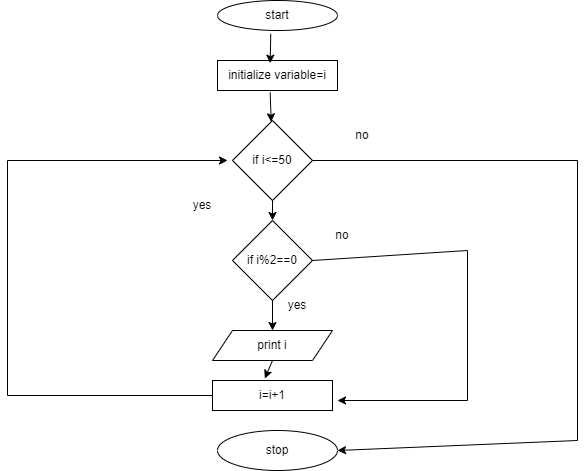

The diagram above was exported from draw.io. Its source (the exported page's mxGraphModel, read from the mxfile embedded in the PNG):
<mxGraphModel dx="794" dy="438" grid="1" gridSize="10" guides="1" tooltips="1" connect="1" arrows="1" fold="1" page="1" pageScale="1" pageWidth="850" pageHeight="1100" math="0" shadow="0">
  <root>
    <mxCell id="0" />
    <mxCell id="1" parent="0" />
    <mxCell id="79gIY8De6_q7yItBrpmy-2" value="start" style="ellipse;whiteSpace=wrap;html=1;" vertex="1" parent="1">
      <mxGeometry x="330" y="10" width="120" height="30" as="geometry" />
    </mxCell>
    <mxCell id="79gIY8De6_q7yItBrpmy-3" value="initialize variable=i" style="rounded=0;whiteSpace=wrap;html=1;" vertex="1" parent="1">
      <mxGeometry x="330" y="70" width="120" height="30" as="geometry" />
    </mxCell>
    <mxCell id="79gIY8De6_q7yItBrpmy-4" value="if i&amp;lt;=50" style="rhombus;whiteSpace=wrap;html=1;" vertex="1" parent="1">
      <mxGeometry x="345" y="130" width="80" height="80" as="geometry" />
    </mxCell>
    <mxCell id="79gIY8De6_q7yItBrpmy-5" value="if i%2==0" style="rhombus;whiteSpace=wrap;html=1;" vertex="1" parent="1">
      <mxGeometry x="345" y="230" width="80" height="80" as="geometry" />
    </mxCell>
    <mxCell id="79gIY8De6_q7yItBrpmy-6" value="print i" style="shape=parallelogram;perimeter=parallelogramPerimeter;whiteSpace=wrap;html=1;fixedSize=1;" vertex="1" parent="1">
      <mxGeometry x="325" y="340" width="120" height="30" as="geometry" />
    </mxCell>
    <mxCell id="79gIY8De6_q7yItBrpmy-7" value="i=i+1" style="rounded=0;whiteSpace=wrap;html=1;" vertex="1" parent="1">
      <mxGeometry x="325" y="390" width="120" height="30" as="geometry" />
    </mxCell>
    <mxCell id="79gIY8De6_q7yItBrpmy-8" value="stop" style="ellipse;whiteSpace=wrap;html=1;" vertex="1" parent="1">
      <mxGeometry x="330" y="440" width="120" height="40" as="geometry" />
    </mxCell>
    <mxCell id="79gIY8De6_q7yItBrpmy-9" value="" style="endArrow=classic;html=1;rounded=0;exitX=0.444;exitY=1.111;exitDx=0;exitDy=0;exitPerimeter=0;entryX=0.439;entryY=0.089;entryDx=0;entryDy=0;entryPerimeter=0;" edge="1" parent="1" source="79gIY8De6_q7yItBrpmy-2" target="79gIY8De6_q7yItBrpmy-3">
      <mxGeometry width="50" height="50" relative="1" as="geometry">
        <mxPoint x="380" y="220" as="sourcePoint" />
        <mxPoint x="430" y="170" as="targetPoint" />
      </mxGeometry>
    </mxCell>
    <mxCell id="79gIY8De6_q7yItBrpmy-10" value="" style="endArrow=classic;html=1;rounded=0;exitX=0.439;exitY=1.067;exitDx=0;exitDy=0;exitPerimeter=0;" edge="1" parent="1" source="79gIY8De6_q7yItBrpmy-3" target="79gIY8De6_q7yItBrpmy-4">
      <mxGeometry width="50" height="50" relative="1" as="geometry">
        <mxPoint x="385" y="110" as="sourcePoint" />
        <mxPoint x="430" y="170" as="targetPoint" />
      </mxGeometry>
    </mxCell>
    <mxCell id="79gIY8De6_q7yItBrpmy-11" value="" style="endArrow=classic;html=1;rounded=0;exitX=0.5;exitY=1;exitDx=0;exitDy=0;entryX=0.5;entryY=0;entryDx=0;entryDy=0;" edge="1" parent="1" source="79gIY8De6_q7yItBrpmy-4" target="79gIY8De6_q7yItBrpmy-5">
      <mxGeometry width="50" height="50" relative="1" as="geometry">
        <mxPoint x="380" y="220" as="sourcePoint" />
        <mxPoint x="430" y="170" as="targetPoint" />
      </mxGeometry>
    </mxCell>
    <mxCell id="79gIY8De6_q7yItBrpmy-12" value="" style="endArrow=classic;html=1;rounded=0;exitX=0.5;exitY=1;exitDx=0;exitDy=0;" edge="1" parent="1" source="79gIY8De6_q7yItBrpmy-5">
      <mxGeometry width="50" height="50" relative="1" as="geometry">
        <mxPoint x="380" y="340" as="sourcePoint" />
        <mxPoint x="385" y="340" as="targetPoint" />
      </mxGeometry>
    </mxCell>
    <mxCell id="79gIY8De6_q7yItBrpmy-13" value="" style="endArrow=classic;html=1;rounded=0;exitX=0.5;exitY=1;exitDx=0;exitDy=0;entryX=0.436;entryY=-0.067;entryDx=0;entryDy=0;entryPerimeter=0;" edge="1" parent="1" source="79gIY8De6_q7yItBrpmy-6" target="79gIY8De6_q7yItBrpmy-7">
      <mxGeometry width="50" height="50" relative="1" as="geometry">
        <mxPoint x="380" y="340" as="sourcePoint" />
        <mxPoint x="430" y="290" as="targetPoint" />
      </mxGeometry>
    </mxCell>
    <mxCell id="79gIY8De6_q7yItBrpmy-14" value="" style="endArrow=classic;html=1;rounded=0;exitX=1;exitY=0.5;exitDx=0;exitDy=0;entryX=1;entryY=0.5;entryDx=0;entryDy=0;" edge="1" parent="1" source="79gIY8De6_q7yItBrpmy-4" target="79gIY8De6_q7yItBrpmy-8">
      <mxGeometry width="50" height="50" relative="1" as="geometry">
        <mxPoint x="380" y="340" as="sourcePoint" />
        <mxPoint x="430" y="290" as="targetPoint" />
        <Array as="points">
          <mxPoint x="690" y="170" />
          <mxPoint x="690" y="450" />
        </Array>
      </mxGeometry>
    </mxCell>
    <mxCell id="79gIY8De6_q7yItBrpmy-15" value="" style="endArrow=classic;html=1;rounded=0;exitX=1;exitY=0.5;exitDx=0;exitDy=0;" edge="1" parent="1" source="79gIY8De6_q7yItBrpmy-5">
      <mxGeometry width="50" height="50" relative="1" as="geometry">
        <mxPoint x="480" y="295" as="sourcePoint" />
        <mxPoint x="450" y="410" as="targetPoint" />
        <Array as="points">
          <mxPoint x="580" y="260" />
          <mxPoint x="580" y="410" />
        </Array>
      </mxGeometry>
    </mxCell>
    <mxCell id="79gIY8De6_q7yItBrpmy-17" value="" style="endArrow=classic;html=1;rounded=0;exitX=0;exitY=0.5;exitDx=0;exitDy=0;" edge="1" parent="1" source="79gIY8De6_q7yItBrpmy-7">
      <mxGeometry width="50" height="50" relative="1" as="geometry">
        <mxPoint x="180" y="450" as="sourcePoint" />
        <mxPoint x="340" y="170" as="targetPoint" />
        <Array as="points">
          <mxPoint x="120" y="405" />
          <mxPoint x="120" y="170" />
        </Array>
      </mxGeometry>
    </mxCell>
    <mxCell id="79gIY8De6_q7yItBrpmy-18" value="no" style="text;html=1;strokeColor=none;fillColor=none;align=center;verticalAlign=middle;whiteSpace=wrap;rounded=0;" vertex="1" parent="1">
      <mxGeometry x="445" y="130" width="60" height="30" as="geometry" />
    </mxCell>
    <mxCell id="79gIY8De6_q7yItBrpmy-19" value="yes" style="text;html=1;strokeColor=none;fillColor=none;align=center;verticalAlign=middle;whiteSpace=wrap;rounded=0;" vertex="1" parent="1">
      <mxGeometry x="285" y="200" width="60" height="30" as="geometry" />
    </mxCell>
    <mxCell id="79gIY8De6_q7yItBrpmy-20" value="no" style="text;html=1;strokeColor=none;fillColor=none;align=center;verticalAlign=middle;whiteSpace=wrap;rounded=0;" vertex="1" parent="1">
      <mxGeometry x="425" y="230" width="60" height="30" as="geometry" />
    </mxCell>
    <mxCell id="79gIY8De6_q7yItBrpmy-21" value="yes" style="text;html=1;strokeColor=none;fillColor=none;align=center;verticalAlign=middle;whiteSpace=wrap;rounded=0;" vertex="1" parent="1">
      <mxGeometry x="380" y="300" width="60" height="30" as="geometry" />
    </mxCell>
  </root>
</mxGraphModel>